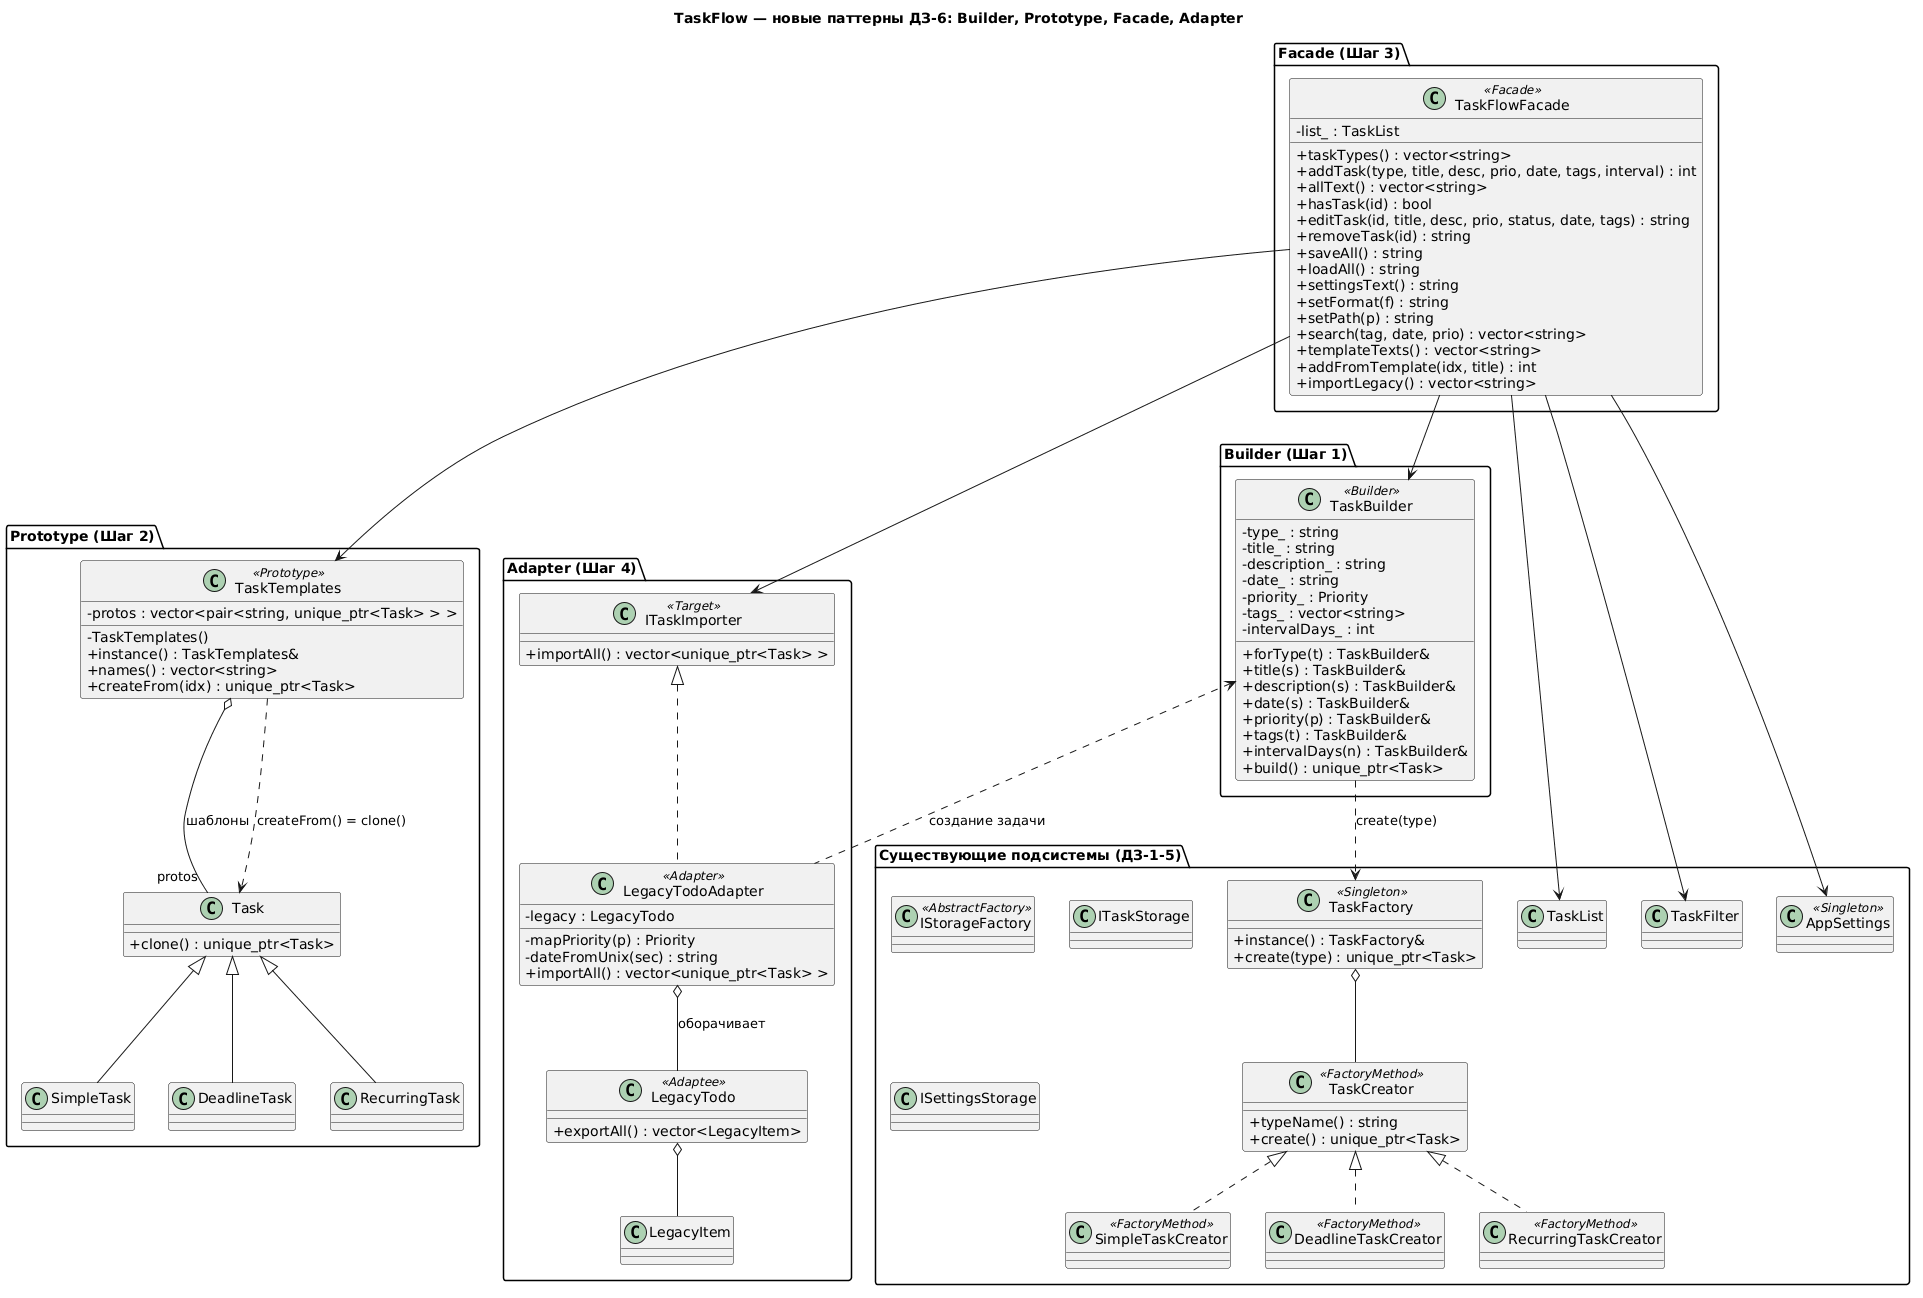

The diagram above was rendered by PlantUML. Its source (embedded in the PNG):
@startuml
title TaskFlow — новые паттерны ДЗ-6: Builder, Prototype, Facade, Adapter

skinparam classAttributeIconSize 0

package "Facade (Шаг 3)" {
  class TaskFlowFacade <<Facade>> {
    - list_ : TaskList
    + taskTypes() : vector<string>
    + addTask(type, title, desc, prio, date, tags, interval) : int
    + allText() : vector<string>
    + hasTask(id) : bool
    + editTask(id, title, desc, prio, status, date, tags) : string
    + removeTask(id) : string
    + saveAll() : string
    + loadAll() : string
    + settingsText() : string
    + setFormat(f) : string
    + setPath(p) : string
    + search(tag, date, prio) : vector<string>
    + templateTexts() : vector<string>
    + addFromTemplate(idx, title) : int
    + importLegacy() : vector<string>
  }
}

package "Builder (Шаг 1)" {
  class TaskBuilder <<Builder>> {
    - type_ : string
    - title_ : string
    - description_ : string
    - date_ : string
    - priority_ : Priority
    - tags_ : vector<string>
    - intervalDays_ : int
    + forType(t) : TaskBuilder&
    + title(s) : TaskBuilder&
    + description(s) : TaskBuilder&
    + date(s) : TaskBuilder&
    + priority(p) : TaskBuilder&
    + tags(t) : TaskBuilder&
    + intervalDays(n) : TaskBuilder&
    + build() : unique_ptr<Task>
  }
}

package "Prototype (Шаг 2)" {
  class TaskTemplates <<Prototype>> {
    - protos : vector<pair<string, unique_ptr<Task> > >
    - TaskTemplates()
    + instance() : TaskTemplates&
    + names() : vector<string>
    + createFrom(idx) : unique_ptr<Task>
  }
  class Task {
    + clone() : unique_ptr<Task>
  }
  class SimpleTask
  class DeadlineTask
  class RecurringTask
}

package "Adapter (Шаг 4)" {
  class ITaskImporter <<Target>> {
    + importAll() : vector<unique_ptr<Task> >
  }
  class LegacyTodoAdapter <<Adapter>> {
    - legacy : LegacyTodo
    - mapPriority(p) : Priority
    - dateFromUnix(sec) : string
    + importAll() : vector<unique_ptr<Task> >
  }
  class LegacyTodo <<Adaptee>> {
    + exportAll() : vector<LegacyItem>
  }
  class LegacyItem
}

package "Существующие подсистемы (ДЗ-1-5)" {
  class TaskList
  class TaskFilter
  class TaskFactory <<Singleton>> {
    + instance() : TaskFactory&
    + create(type) : unique_ptr<Task>
  }
  class TaskCreator <<FactoryMethod>> {
    + typeName() : string
    + create() : unique_ptr<Task>
  }
  class SimpleTaskCreator <<FactoryMethod>>
  class DeadlineTaskCreator <<FactoryMethod>>
  class RecurringTaskCreator <<FactoryMethod>>
  class AppSettings <<Singleton>>
  class IStorageFactory <<AbstractFactory>>
  class ITaskStorage
  class ISettingsStorage
}

' --- связи фасада с подсистемами: меню знает только фасад ---
TaskFlowFacade --> TaskList
TaskFlowFacade --> TaskFilter
TaskFlowFacade --> TaskBuilder
TaskFlowFacade --> TaskTemplates
TaskFlowFacade --> AppSettings
TaskFlowFacade --> ITaskImporter

' --- Builder ---
TaskBuilder ..> TaskFactory : create(type)
TaskFactory o-- TaskCreator
TaskCreator <|.. SimpleTaskCreator
TaskCreator <|.. DeadlineTaskCreator
TaskCreator <|.. RecurringTaskCreator

' --- Prototype ---
TaskTemplates o-- "protos" Task : шаблоны
TaskTemplates ..> Task : createFrom() = clone()
Task <|-- SimpleTask
Task <|-- DeadlineTask
Task <|-- RecurringTask

' --- Adapter ---
ITaskImporter <|.. LegacyTodoAdapter
LegacyTodoAdapter o-- LegacyTodo : оборачивает
LegacyTodo o-- LegacyItem
TaskBuilder <.. LegacyTodoAdapter : создание задачи
@enduml